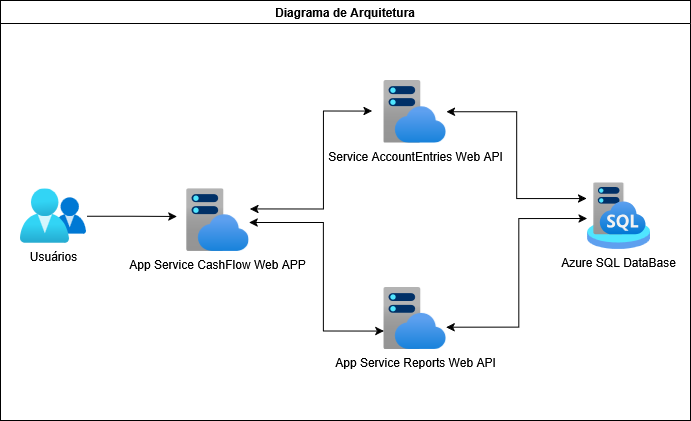

The diagram above was exported from draw.io. Its source (the exported page's mxGraphModel, read from the mxfile embedded in the PNG):
<mxGraphModel dx="2074" dy="774" grid="1" gridSize="10" guides="1" tooltips="1" connect="1" arrows="1" fold="1" page="1" pageScale="1.5" pageWidth="1169" pageHeight="826" background="none" math="0" shadow="0">
  <root>
    <mxCell id="0" style=";html=1;" />
    <mxCell id="1" style=";html=1;" parent="0" />
    <mxCell id="QeLRSwYf56ASY7CmNOUf-12" value="Diagrama de Arquitetura" style="swimlane;" vertex="1" parent="1">
      <mxGeometry x="40" y="30" width="690" height="420" as="geometry" />
    </mxCell>
    <mxCell id="QeLRSwYf56ASY7CmNOUf-10" value="" style="group" vertex="1" connectable="0" parent="QeLRSwYf56ASY7CmNOUf-12">
      <mxGeometry x="20" y="80" width="630" height="270" as="geometry" />
    </mxCell>
    <mxCell id="S5LhTqgizaEn0DUbVt3F-4" value="Azure SQL DataBase" style="image;aspect=fixed;html=1;points=[];align=center;fontSize=12;image=img/lib/azure2/other/Arc_SQL_Managed_Instance.svg;" vertex="1" parent="QeLRSwYf56ASY7CmNOUf-10">
      <mxGeometry x="566.546762589928" y="102.48175182481752" width="63.45323741007193" height="66.42272388985363" as="geometry" />
    </mxCell>
    <mxCell id="S5LhTqgizaEn0DUbVt3F-6" value="Service AccountEntries Web API" style="image;aspect=fixed;html=1;points=[];align=center;fontSize=12;image=img/lib/azure2/app_services/App_Service_Plans.svg;" vertex="1" parent="QeLRSwYf56ASY7CmNOUf-10">
      <mxGeometry x="363.3713718680228" width="62.5155048375093" height="62.5155048375093" as="geometry" />
    </mxCell>
    <mxCell id="QeLRSwYf56ASY7CmNOUf-2" style="edgeStyle=orthogonalEdgeStyle;rounded=0;orthogonalLoop=1;jettySize=auto;html=1;startArrow=classic;startFill=1;exitX=0.994;exitY=0.635;exitDx=0;exitDy=0;exitPerimeter=0;" edge="1" parent="QeLRSwYf56ASY7CmNOUf-10" source="S5LhTqgizaEn0DUbVt3F-7">
      <mxGeometry relative="1" as="geometry">
        <mxPoint x="566.546762589928" y="137.95620437956205" as="targetPoint" />
        <mxPoint x="425.8868767055321" y="246.37007299270073" as="sourcePoint" />
        <Array as="points">
          <mxPoint x="498.1704291739022" y="247.33576642335768" />
          <mxPoint x="498.1704291739022" y="137.95620437956205" />
        </Array>
      </mxGeometry>
    </mxCell>
    <mxCell id="S5LhTqgizaEn0DUbVt3F-7" value="&lt;div&gt;App Service Reports Web API&lt;/div&gt;&lt;div&gt;&lt;br&gt;&lt;/div&gt;" style="image;aspect=fixed;html=1;points=[];align=center;fontSize=12;image=img/lib/azure2/app_services/App_Service_Plans.svg;" vertex="1" parent="QeLRSwYf56ASY7CmNOUf-10">
      <mxGeometry x="363.3713718680228" y="206.93430656934308" width="62.5155048375093" height="62.5155048375093" as="geometry" />
    </mxCell>
    <mxCell id="QeLRSwYf56ASY7CmNOUf-3" style="edgeStyle=orthogonalEdgeStyle;rounded=0;orthogonalLoop=1;jettySize=auto;html=1;entryX=-0.007;entryY=0.235;entryDx=0;entryDy=0;entryPerimeter=0;startArrow=classic;startFill=1;" edge="1" parent="QeLRSwYf56ASY7CmNOUf-10" source="S5LhTqgizaEn0DUbVt3F-6" target="S5LhTqgizaEn0DUbVt3F-4">
      <mxGeometry relative="1" as="geometry" />
    </mxCell>
    <mxCell id="QeLRSwYf56ASY7CmNOUf-9" style="edgeStyle=orthogonalEdgeStyle;rounded=0;orthogonalLoop=1;jettySize=auto;html=1;" edge="1" parent="QeLRSwYf56ASY7CmNOUf-10" source="QeLRSwYf56ASY7CmNOUf-4">
      <mxGeometry relative="1" as="geometry">
        <mxPoint x="156.28876209377324" y="135.98540145985402" as="targetPoint" />
      </mxGeometry>
    </mxCell>
    <mxCell id="QeLRSwYf56ASY7CmNOUf-4" value="Usuários" style="image;aspect=fixed;html=1;points=[];align=center;fontSize=12;image=img/lib/azure2/identity/Groups.svg;" vertex="1" parent="QeLRSwYf56ASY7CmNOUf-10">
      <mxGeometry y="108.39416058394161" width="66.42272388985363" height="54.70106673282064" as="geometry" />
    </mxCell>
    <mxCell id="QeLRSwYf56ASY7CmNOUf-5" value="App Service CashFlow Web APP" style="image;aspect=fixed;html=1;points=[];align=center;fontSize=12;image=img/lib/azure2/app_services/App_Service_Plans.svg;" vertex="1" parent="QeLRSwYf56ASY7CmNOUf-10">
      <mxGeometry x="166.05680972463406" y="108.39416058394161" width="62.5155048375093" height="62.5155048375093" as="geometry" />
    </mxCell>
    <mxCell id="QeLRSwYf56ASY7CmNOUf-6" style="edgeStyle=orthogonalEdgeStyle;rounded=0;orthogonalLoop=1;jettySize=auto;html=1;entryX=-0.002;entryY=0.696;entryDx=0;entryDy=0;entryPerimeter=0;startArrow=classic;startFill=1;" edge="1" parent="QeLRSwYf56ASY7CmNOUf-10" source="QeLRSwYf56ASY7CmNOUf-5" target="S5LhTqgizaEn0DUbVt3F-7">
      <mxGeometry relative="1" as="geometry">
        <Array as="points">
          <mxPoint x="302.80947655668564" y="141.8978102189781" />
          <mxPoint x="302.80947655668564" y="251.27737226277372" />
        </Array>
      </mxGeometry>
    </mxCell>
    <mxCell id="QeLRSwYf56ASY7CmNOUf-7" style="edgeStyle=orthogonalEdgeStyle;rounded=0;orthogonalLoop=1;jettySize=auto;html=1;startArrow=classic;startFill=1;exitX=1.011;exitY=0.321;exitDx=0;exitDy=0;exitPerimeter=0;" edge="1" parent="QeLRSwYf56ASY7CmNOUf-10" source="QeLRSwYf56ASY7CmNOUf-5">
      <mxGeometry relative="1" as="geometry">
        <mxPoint x="234.43314314065987" y="128.1021897810219" as="sourcePoint" />
        <mxPoint x="351.64971471098977" y="30.547445255474454" as="targetPoint" />
        <Array as="points">
          <mxPoint x="302.80947655668564" y="129.08759124087592" />
          <mxPoint x="302.80947655668564" y="30.547445255474454" />
        </Array>
      </mxGeometry>
    </mxCell>
  </root>
</mxGraphModel>